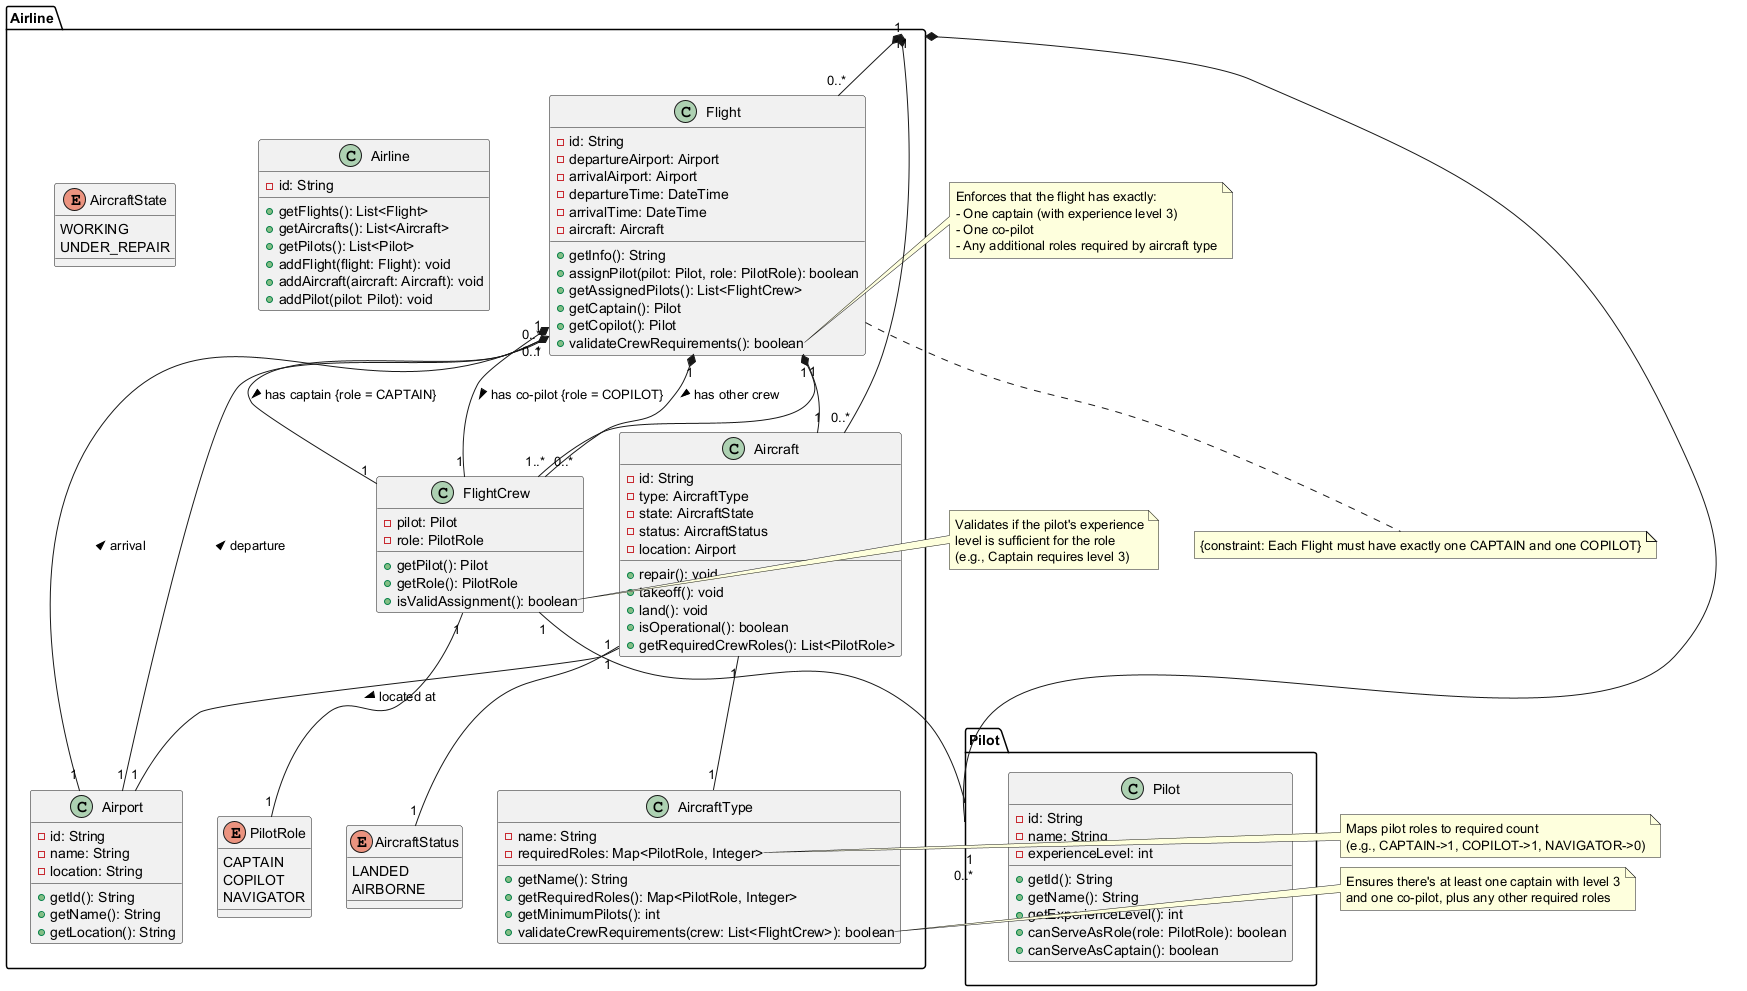

The diagram above was rendered by PlantUML. Its source (embedded in the PNG):
@startuml
package Airline {
  class Airline {
    - id: String
    + getFlights(): List<Flight>
    + getAircrafts(): List<Aircraft>
    + getPilots(): List<Pilot>
    + addFlight(flight: Flight): void
    + addAircraft(aircraft: Aircraft): void
    + addPilot(pilot: Pilot): void
  }

  class Flight {
    - id: String
    - departureAirport: Airport
    - arrivalAirport: Airport
    - departureTime: DateTime
    - arrivalTime: DateTime
    - aircraft: Aircraft
    + getInfo(): String
    + assignPilot(pilot: Pilot, role: PilotRole): boolean
    + getAssignedPilots(): List<FlightCrew>
    + getCaptain(): Pilot
    + getCopilot(): Pilot
    + validateCrewRequirements(): boolean
  }

  class Airport {
    - id: String
    - name: String
    - location: String
    + getId(): String
    + getName(): String
    + getLocation(): String
  }

  class Aircraft {
    - id: String
    - type: AircraftType
    - state: AircraftState
    - status: AircraftStatus
    - location: Airport
    + repair(): void
    + takeoff(): void
    + land(): void
    + isOperational(): boolean
    + getRequiredCrewRoles(): List<PilotRole>
  }

  enum AircraftState {
    WORKING
    UNDER_REPAIR
  }

  enum AircraftStatus {
    LANDED
    AIRBORNE
  }

  class AircraftType {
    - name: String
    - requiredRoles: Map<PilotRole, Integer>
    + getName(): String
    + getRequiredRoles(): Map<PilotRole, Integer>
    + getMinimumPilots(): int
    + validateCrewRequirements(crew: List<FlightCrew>): boolean
  }

  class FlightCrew {
    - pilot: Pilot
    - role: PilotRole
    + getPilot(): Pilot
    + getRole(): PilotRole
    + isValidAssignment(): boolean
  }

  enum PilotRole {
    CAPTAIN
    COPILOT
    NAVIGATOR
  }
}

package Pilot {
  class Pilot {
    - id: String
    - name: String
    - experienceLevel: int
    + getId(): String
    + getName(): String
    + getExperienceLevel(): int
    + canServeAsRole(role: PilotRole): boolean
    + canServeAsCaptain(): boolean
  }
}

Airline "1" *-- "0..*" Flight
Airline "1" *-- "0..*" Aircraft
Airline "1" *-- "0..*" Pilot

Flight "1" *-- "1..*" FlightCrew
Flight "1" -- "1" Aircraft

Airport "1" -- "0..*" Flight : departure >
Airport "1" -- "0..*" Flight : arrival >

Aircraft "1" -- "1" AircraftType
Aircraft "1" -- "1" Airport : located at >
Aircraft "1" -- "1" AircraftStatus

FlightCrew "1" -- "1" Pilot
FlightCrew "1" -- "1" PilotRole

note right of Pilot::canServeAsCaptain
  Returns true only if 
  experienceLevel == 3
end note

note right of FlightCrew::isValidAssignment
  Validates if the pilot's experience
  level is sufficient for the role
  (e.g., Captain requires level 3)
end note

note right of AircraftType::requiredRoles
  Maps pilot roles to required count
  (e.g., CAPTAIN->1, COPILOT->1, NAVIGATOR->0)
end note

note right of AircraftType::validateCrewRequirements
  Ensures there's at least one captain with level 3
  and one co-pilot, plus any other required roles
end note

note right of Flight::validateCrewRequirements
  Enforces that the flight has exactly:
  - One captain (with experience level 3)
  - One co-pilot
  - Any additional roles required by aircraft type
end note

note bottom of Flight
  {constraint: Each Flight must have exactly one CAPTAIN and one COPILOT}
end note

' Add explicit constraints on the FlightCrew association
Flight "1" *-- "1" FlightCrew : has captain {role = CAPTAIN} >
Flight "1" *-- "1" FlightCrew : has co-pilot {role = COPILOT} >
Flight "1" *-- "0..*" FlightCrew : has other crew >
@enduml